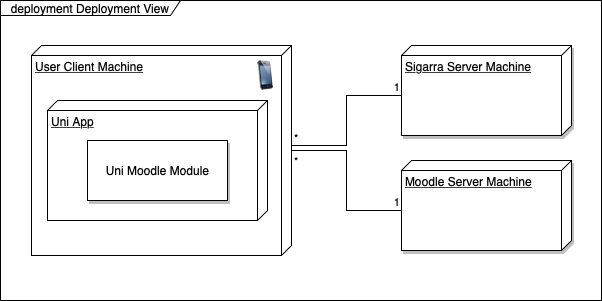

The diagram above was exported from draw.io. Its source (the exported page's mxGraphModel, read from the mxfile embedded in the PNG):
<mxGraphModel dx="946" dy="645" grid="1" gridSize="10" guides="1" tooltips="1" connect="1" arrows="1" fold="1" page="1" pageScale="1" pageWidth="827" pageHeight="1169" math="0" shadow="0">
  <root>
    <mxCell id="0" />
    <mxCell id="1" parent="0" />
    <mxCell id="A-6hG7XckrSqgec-E6Y8-2" value="deployment Deployment View" style="shape=umlFrame;whiteSpace=wrap;html=1;width=180;height=15;" parent="1" vertex="1">
      <mxGeometry x="59" y="60" width="601" height="300" as="geometry" />
    </mxCell>
    <mxCell id="A-6hG7XckrSqgec-E6Y8-3" value="User Client Machine" style="verticalAlign=top;align=left;spacingTop=8;spacingLeft=2;spacingRight=12;shape=cube;size=10;direction=south;fontStyle=4;html=1;" parent="1" vertex="1">
      <mxGeometry x="90" y="105" width="260" height="210" as="geometry" />
    </mxCell>
    <mxCell id="A-6hG7XckrSqgec-E6Y8-5" value="Moodle Server Machine" style="verticalAlign=top;align=left;spacingTop=8;spacingLeft=2;spacingRight=12;shape=cube;size=10;direction=south;fontStyle=4;html=1;shadow=1;" parent="1" vertex="1">
      <mxGeometry x="460" y="220" width="170" height="90" as="geometry" />
    </mxCell>
    <mxCell id="A-6hG7XckrSqgec-E6Y8-6" value="Sigarra Server Machine" style="verticalAlign=top;align=left;spacingTop=8;spacingLeft=2;spacingRight=12;shape=cube;size=10;direction=south;fontStyle=4;html=1;shadow=1;" parent="1" vertex="1">
      <mxGeometry x="460" y="105" width="170" height="90" as="geometry" />
    </mxCell>
    <mxCell id="2pEaY_RsaxFL6_-eUX3p-1" value="" style="image;html=1;image=img/lib/clip_art/telecommunication/iPhone_128x128.png" vertex="1" parent="1">
      <mxGeometry x="309" y="120" width="30" height="30" as="geometry" />
    </mxCell>
    <mxCell id="2pEaY_RsaxFL6_-eUX3p-7" value="1" style="text;html=1;strokeColor=none;fillColor=none;align=center;verticalAlign=middle;whiteSpace=wrap;rounded=0;" vertex="1" parent="1">
      <mxGeometry x="300" y="200" width="40" height="20" as="geometry" />
    </mxCell>
    <mxCell id="2pEaY_RsaxFL6_-eUX3p-11" value="Uni App" style="verticalAlign=top;align=left;spacingTop=8;spacingLeft=2;spacingRight=12;shape=cube;size=10;direction=south;fontStyle=4;html=1;" vertex="1" parent="1">
      <mxGeometry x="106" y="160" width="220" height="120" as="geometry" />
    </mxCell>
    <mxCell id="A-6hG7XckrSqgec-E6Y8-4" value="Uni Moodle Module" style="html=1;shadow=1;direction=south;" parent="1" vertex="1">
      <mxGeometry x="146" y="200" width="140" height="60" as="geometry" />
    </mxCell>
    <mxCell id="2pEaY_RsaxFL6_-eUX3p-17" value="" style="endArrow=none;html=1;edgeStyle=orthogonalEdgeStyle;rounded=0;entryX=0;entryY=0;entryDx=50;entryDy=170;entryPerimeter=0;" edge="1" parent="1" target="A-6hG7XckrSqgec-E6Y8-5">
      <mxGeometry relative="1" as="geometry">
        <mxPoint x="350" y="210" as="sourcePoint" />
        <mxPoint x="360" y="340" as="targetPoint" />
      </mxGeometry>
    </mxCell>
    <mxCell id="2pEaY_RsaxFL6_-eUX3p-18" value="*" style="edgeLabel;resizable=0;html=1;align=left;verticalAlign=bottom;" connectable="0" vertex="1" parent="2pEaY_RsaxFL6_-eUX3p-17">
      <mxGeometry x="-1" relative="1" as="geometry">
        <mxPoint x="1" y="19" as="offset" />
      </mxGeometry>
    </mxCell>
    <mxCell id="2pEaY_RsaxFL6_-eUX3p-19" value="1" style="edgeLabel;resizable=0;html=1;align=right;verticalAlign=bottom;" connectable="0" vertex="1" parent="2pEaY_RsaxFL6_-eUX3p-17">
      <mxGeometry x="1" relative="1" as="geometry">
        <mxPoint x="-1" as="offset" />
      </mxGeometry>
    </mxCell>
    <mxCell id="2pEaY_RsaxFL6_-eUX3p-20" value="" style="endArrow=none;html=1;edgeStyle=orthogonalEdgeStyle;rounded=0;entryX=0;entryY=0;entryDx=50;entryDy=170;entryPerimeter=0;exitX=0;exitY=0;exitDx=100;exitDy=0;exitPerimeter=0;" edge="1" parent="1" source="A-6hG7XckrSqgec-E6Y8-3" target="A-6hG7XckrSqgec-E6Y8-6">
      <mxGeometry relative="1" as="geometry">
        <mxPoint x="350" y="190" as="sourcePoint" />
        <mxPoint x="605" y="270" as="targetPoint" />
      </mxGeometry>
    </mxCell>
    <mxCell id="2pEaY_RsaxFL6_-eUX3p-21" value="*" style="edgeLabel;resizable=0;html=1;align=left;verticalAlign=bottom;" connectable="0" vertex="1" parent="2pEaY_RsaxFL6_-eUX3p-20">
      <mxGeometry x="-1" relative="1" as="geometry">
        <mxPoint x="1" y="1" as="offset" />
      </mxGeometry>
    </mxCell>
    <mxCell id="2pEaY_RsaxFL6_-eUX3p-22" value="1" style="edgeLabel;resizable=0;html=1;align=right;verticalAlign=bottom;" connectable="0" vertex="1" parent="2pEaY_RsaxFL6_-eUX3p-20">
      <mxGeometry x="1" relative="1" as="geometry">
        <mxPoint x="-1" as="offset" />
      </mxGeometry>
    </mxCell>
  </root>
</mxGraphModel>